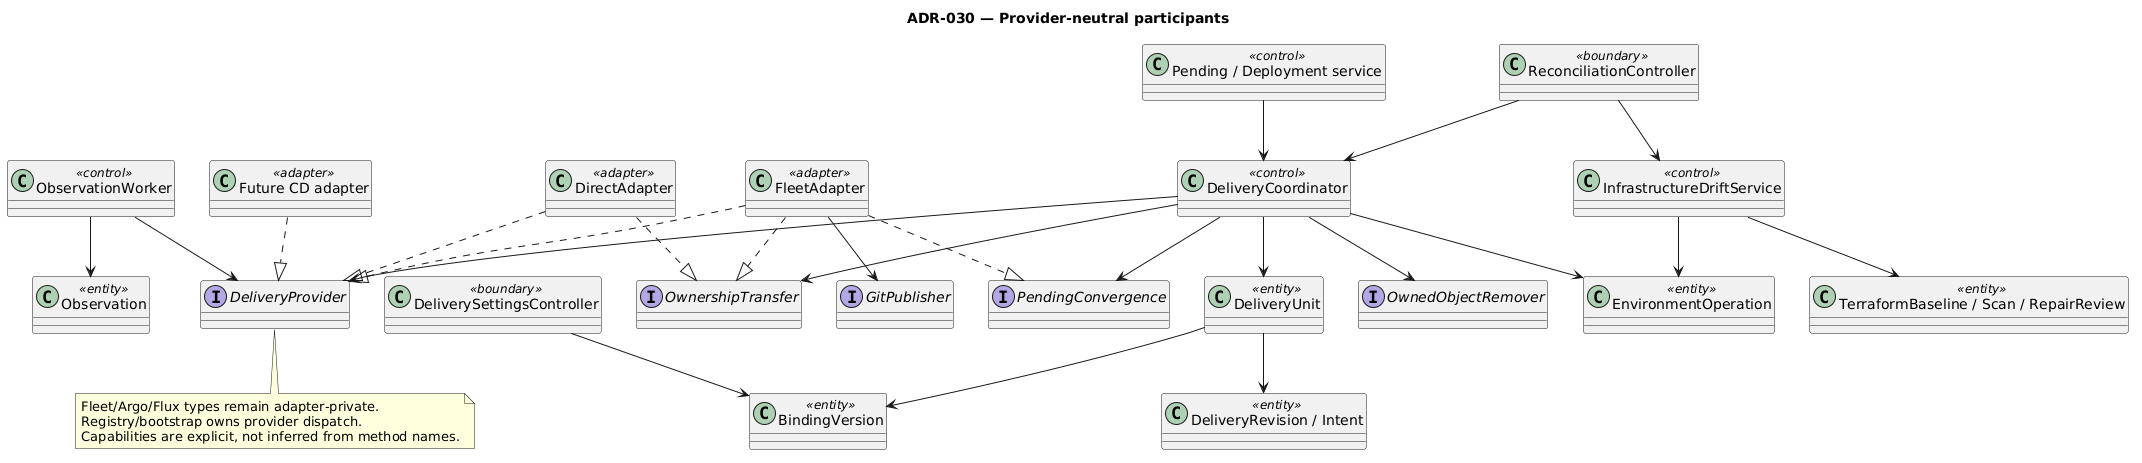

The diagram above was rendered by PlantUML. Its source (embedded in the PNG):
@startuml
title ADR-030 — Provider-neutral participants
skinparam componentStyle rectangle
class "DeliverySettingsController" <<boundary>>
class "ReconciliationController" <<boundary>>
class "Pending / Deployment service" <<control>>
class "DeliveryCoordinator" <<control>>
class "ObservationWorker" <<control>>
class "InfrastructureDriftService" <<control>>
interface "DeliveryProvider" as Provider
interface "OwnershipTransfer" as Transfer
interface "PendingConvergence" as Converge
interface "GitPublisher" as Publisher
interface "OwnedObjectRemover" as Remover
class "DirectAdapter" <<adapter>>
class "FleetAdapter" <<adapter>>
class "Future CD adapter" <<adapter>>
class "BindingVersion" <<entity>>
class "DeliveryUnit" <<entity>>
class "DeliveryRevision / Intent" <<entity>>
class "Observation" <<entity>>
class "TerraformBaseline / Scan / RepairReview" <<entity>>
class "EnvironmentOperation" <<entity>>
"DeliverySettingsController" --> "BindingVersion"
"ReconciliationController" --> "DeliveryCoordinator"
"ReconciliationController" --> "InfrastructureDriftService"
"Pending / Deployment service" --> "DeliveryCoordinator"
"DeliveryCoordinator" --> Provider
"DeliveryCoordinator" --> Transfer
"DeliveryCoordinator" --> Converge
"DeliveryCoordinator" --> Remover
"DeliveryCoordinator" --> "EnvironmentOperation"
"DeliveryCoordinator" --> "DeliveryUnit"
"DeliveryUnit" --> "DeliveryRevision / Intent"
"DeliveryUnit" --> "BindingVersion"
"ObservationWorker" --> Provider
"ObservationWorker" --> "Observation"
"InfrastructureDriftService" --> "TerraformBaseline / Scan / RepairReview"
"InfrastructureDriftService" --> "EnvironmentOperation"
"DirectAdapter" ..|> Provider
"FleetAdapter" ..|> Provider
"Future CD adapter" ..|> Provider
"DirectAdapter" ..|> Transfer
"FleetAdapter" ..|> Transfer
"FleetAdapter" ..|> Converge
"FleetAdapter" --> Publisher
note bottom of Provider
Fleet/Argo/Flux types remain adapter-private.
Registry/bootstrap owns provider dispatch.
Capabilities are explicit, not inferred from method names.
end note
@enduml